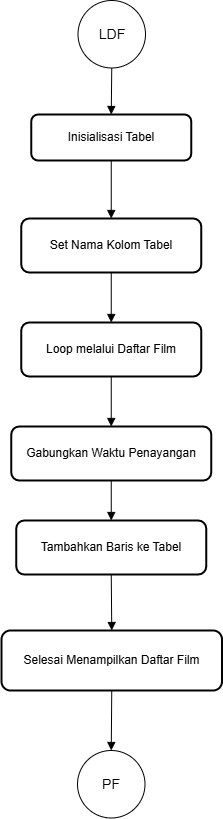

The diagram above was exported from draw.io. Its source (the exported page's mxGraphModel, read from the mxfile embedded in the PNG):
<mxGraphModel dx="1946" dy="1212" grid="1" gridSize="10" guides="1" tooltips="1" connect="1" arrows="1" fold="1" page="1" pageScale="1" pageWidth="850" pageHeight="1100" math="0" shadow="0">
  <root>
    <mxCell id="oAzXfh1fDpbB8hn21jS5-0" />
    <mxCell id="oAzXfh1fDpbB8hn21jS5-1" parent="oAzXfh1fDpbB8hn21jS5-0" />
    <mxCell id="w7RC_ekRjv7HlROg-HB--0" value="&lt;span style=&quot;font-size: 14px;&quot;&gt;LDF&lt;/span&gt;" style="ellipse;whiteSpace=wrap;html=1;aspect=fixed;" vertex="1" parent="oAzXfh1fDpbB8hn21jS5-1">
      <mxGeometry x="-458.5" y="120" width="67.5" height="67.5" as="geometry" />
    </mxCell>
    <mxCell id="w7RC_ekRjv7HlROg-HB--2" value="Inisialisasi Tabel" style="whiteSpace=wrap;strokeWidth=2;rounded=1;html=1;" vertex="1" parent="oAzXfh1fDpbB8hn21jS5-1">
      <mxGeometry x="-505.25" y="234" width="160" height="46" as="geometry" />
    </mxCell>
    <mxCell id="w7RC_ekRjv7HlROg-HB--3" value="Set Nama Kolom Tabel" style="whiteSpace=wrap;strokeWidth=2;rounded=1;html=1;" vertex="1" parent="oAzXfh1fDpbB8hn21jS5-1">
      <mxGeometry x="-515.25" y="338" width="180" height="54" as="geometry" />
    </mxCell>
    <mxCell id="w7RC_ekRjv7HlROg-HB--4" value="Loop melalui Daftar Film" style="whiteSpace=wrap;strokeWidth=2;rounded=1;html=1;" vertex="1" parent="oAzXfh1fDpbB8hn21jS5-1">
      <mxGeometry x="-515.25" y="442" width="180" height="54" as="geometry" />
    </mxCell>
    <mxCell id="w7RC_ekRjv7HlROg-HB--5" value="Gabungkan Waktu Penayangan" style="whiteSpace=wrap;strokeWidth=2;rounded=1;html=1;" vertex="1" parent="oAzXfh1fDpbB8hn21jS5-1">
      <mxGeometry x="-525.25" y="546" width="200" height="54" as="geometry" />
    </mxCell>
    <mxCell id="w7RC_ekRjv7HlROg-HB--6" value="Tambahkan Baris ke Tabel" style="whiteSpace=wrap;strokeWidth=2;rounded=1;html=1;" vertex="1" parent="oAzXfh1fDpbB8hn21jS5-1">
      <mxGeometry x="-520.25" y="640" width="190" height="54" as="geometry" />
    </mxCell>
    <mxCell id="w7RC_ekRjv7HlROg-HB--7" value="Selesai Menampilkan Daftar Film" style="whiteSpace=wrap;strokeWidth=2;rounded=1;html=1;" vertex="1" parent="oAzXfh1fDpbB8hn21jS5-1">
      <mxGeometry x="-535" y="750" width="220.5" height="60" as="geometry" />
    </mxCell>
    <mxCell id="w7RC_ekRjv7HlROg-HB--9" value="" style="curved=1;startArrow=none;endArrow=block;entryX=0.5;entryY=0;rounded=0;" edge="1" parent="oAzXfh1fDpbB8hn21jS5-1" source="w7RC_ekRjv7HlROg-HB--0" target="w7RC_ekRjv7HlROg-HB--2">
      <mxGeometry relative="1" as="geometry">
        <Array as="points" />
        <mxPoint x="-425.25" y="184" as="sourcePoint" />
      </mxGeometry>
    </mxCell>
    <mxCell id="w7RC_ekRjv7HlROg-HB--10" value="" style="curved=1;startArrow=none;endArrow=block;exitX=0.5;exitY=1;entryX=0.5;entryY=0;rounded=0;" edge="1" parent="oAzXfh1fDpbB8hn21jS5-1" source="w7RC_ekRjv7HlROg-HB--2" target="w7RC_ekRjv7HlROg-HB--3">
      <mxGeometry relative="1" as="geometry">
        <Array as="points" />
      </mxGeometry>
    </mxCell>
    <mxCell id="w7RC_ekRjv7HlROg-HB--11" value="" style="curved=1;startArrow=none;endArrow=block;exitX=0.5;exitY=1;entryX=0.5;entryY=0;rounded=0;" edge="1" parent="oAzXfh1fDpbB8hn21jS5-1" source="w7RC_ekRjv7HlROg-HB--3" target="w7RC_ekRjv7HlROg-HB--4">
      <mxGeometry relative="1" as="geometry">
        <Array as="points" />
      </mxGeometry>
    </mxCell>
    <mxCell id="w7RC_ekRjv7HlROg-HB--12" value="" style="curved=1;startArrow=none;endArrow=block;exitX=0.5;exitY=1;entryX=0.5;entryY=0;rounded=0;" edge="1" parent="oAzXfh1fDpbB8hn21jS5-1" source="w7RC_ekRjv7HlROg-HB--4" target="w7RC_ekRjv7HlROg-HB--5">
      <mxGeometry relative="1" as="geometry">
        <Array as="points" />
      </mxGeometry>
    </mxCell>
    <mxCell id="w7RC_ekRjv7HlROg-HB--13" value="" style="curved=1;startArrow=none;endArrow=block;exitX=0.5;exitY=1;entryX=0.5;entryY=0;rounded=0;" edge="1" parent="oAzXfh1fDpbB8hn21jS5-1" source="w7RC_ekRjv7HlROg-HB--5" target="w7RC_ekRjv7HlROg-HB--6">
      <mxGeometry relative="1" as="geometry">
        <Array as="points" />
      </mxGeometry>
    </mxCell>
    <mxCell id="w7RC_ekRjv7HlROg-HB--14" value="" style="curved=1;startArrow=none;endArrow=block;exitX=0.5;exitY=1;entryX=0.5;entryY=0;rounded=0;" edge="1" parent="oAzXfh1fDpbB8hn21jS5-1" source="w7RC_ekRjv7HlROg-HB--6" target="w7RC_ekRjv7HlROg-HB--7">
      <mxGeometry relative="1" as="geometry">
        <Array as="points" />
      </mxGeometry>
    </mxCell>
    <mxCell id="w7RC_ekRjv7HlROg-HB--15" value="" style="curved=1;startArrow=none;endArrow=block;exitX=0.5;exitY=1;entryX=0.51;entryY=0;rounded=0;" edge="1" parent="oAzXfh1fDpbB8hn21jS5-1" source="w7RC_ekRjv7HlROg-HB--7">
      <mxGeometry relative="1" as="geometry">
        <Array as="points" />
        <mxPoint x="-425.25" y="870" as="targetPoint" />
      </mxGeometry>
    </mxCell>
    <mxCell id="w7RC_ekRjv7HlROg-HB--16" value="&lt;span style=&quot;font-size: 14px;&quot;&gt;PF&lt;/span&gt;" style="ellipse;whiteSpace=wrap;html=1;aspect=fixed;" vertex="1" parent="oAzXfh1fDpbB8hn21jS5-1">
      <mxGeometry x="-459" y="870" width="67.5" height="67.5" as="geometry" />
    </mxCell>
  </root>
</mxGraphModel>